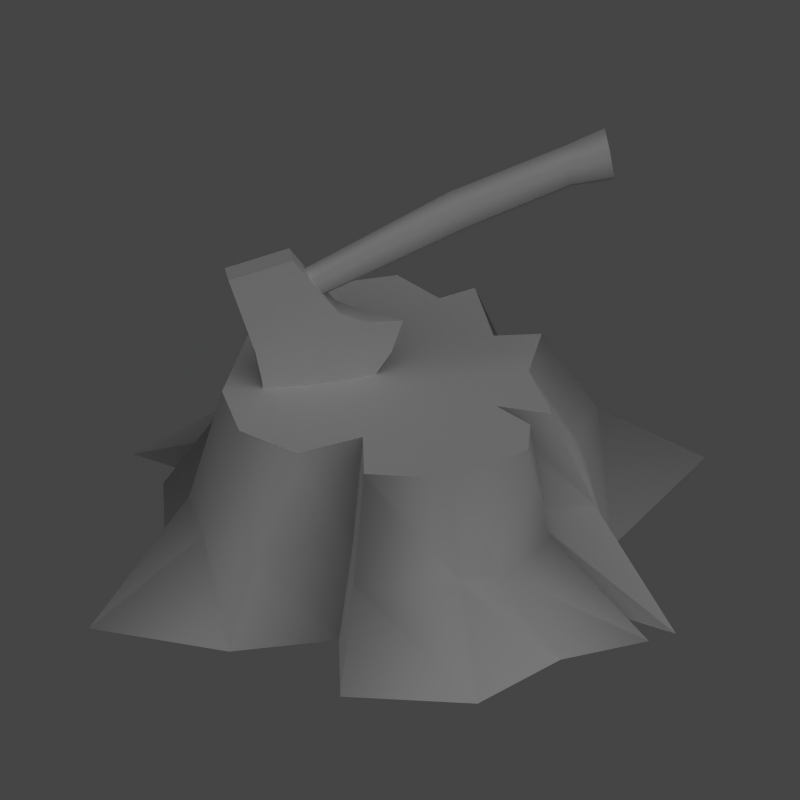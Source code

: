 # Source: tree_stump.blend  (saved by Blender 2.49.2; exported with 4.5.12 LTS)
import bpy
from mathutils import Matrix  # noqa: F401  (used for matrix-valued properties, if any)

bpy.ops.wm.read_factory_settings(use_empty=True)
scene = bpy.context.scene
scene.name = 'Scene'

# ---- collections
col_collection_1 = bpy.data.collections.new('Collection 1'); scene.collection.children.link(col_collection_1)

# ---- materials (node trees are filled in below, after node groups)
mat_stump = bpy.data.materials.new('Stump')
mat_stump.alpha_threshold = 0.0
mat_stump.preview_render_type = 'FLAT'
mat_stump.roughness = 0.5
mat_stump.specular_intensity = 0.25
mat_stump.line_color = (0.0, 0.0, 0.0, 1.0)
mat_dull = bpy.data.materials.new('Dull')
mat_dull.alpha_threshold = 0.0
mat_dull.roughness = 0.5
mat_dull.specular_intensity = 0.1
mat_dull.line_color = (0.0, 0.0, 0.0, 1.0)
mat_shiny = bpy.data.materials.new('Shiny')
mat_shiny.alpha_threshold = 0.0
mat_shiny.specular_color = (0.6346, 0.4994, 0.4609)
mat_shiny.roughness = 0.5
mat_shiny.specular_intensity = 0.8
mat_shiny.line_color = (0.0, 0.0, 0.0, 1.0)

# ---- material node trees

# ---- world
world_world = bpy.data.worlds.new('World'); scene.world = world_world
world_world.color = (0.2688, 0.2688, 0.2688)
world_world.use_sun_shadow = False
world_world.sun_shadow_jitter_overblur = 0.0
world_world.cycles.sampling_method = 'MANUAL'
world_world.cycles.sample_map_resolution = 256
world_world.light_settings.ao_factor = 0.5

# ---- cameras
cam_camera_001 = bpy.data.cameras.new('Camera.001')
cam_camera_001.type = 'ORTHO'
cam_camera_001.passepartout_alpha = 0.2
cam_camera_001.clip_end = 100.0
cam_camera_001.lens = 35.0
cam_camera_001.ortho_scale = 2.0
cam_camera_001.show_passepartout = False
cam_camera_001.show_safe_areas = True
cam_camera_001.dof.focus_distance = 0.0
cam_camera_001.dof.aperture_fstop = 128.0

# ---- lights
light_lamp_001 = bpy.data.lights.new('Lamp.001', 'SUN')
light_lamp_001.transmission_factor = 0.0
light_lamp_001.angle = 1.571
light_lamp_001.energy = 1.0
light_lamp_001.shadow_buffer_clip_start = 0.5
light_lamp_001.shadow_soft_size = 1.0
light_lamp_001.shadow_cascade_max_distance = 1000.0
light_lamp_001.cycles.use_multiple_importance_sampling = False

# ---- meshes
me_plane = bpy.data.meshes.new('Plane')
me_plane.from_pydata([(-0.1281, 0.4018, 0.5224), (-0.4087, 0.1142, 0.5224), (-0.3, 0.3, 0.5224), (0.001521, 0.3347, 0.5224), (0.07325, 0.4064, 0.5224), (0.2904, 0.2609, 0.5224), (0.3066, 0.09134, 0.5224), (0.4164, -0.07406, 0.5224), (0.2745, -0.08409, 0.5224), (0.3787, -0.1373, 0.5224), (0.4041, -0.2461, 0.5224), (0.263, -0.4265, 0.5224), (0.04317, -0.4751, 0.5224), (-0.005421, -0.3178, 0.5224), (-0.1415, -0.4376, 0.5224), (-0.3085, -0.3849, 0.5224), (-0.3988, -0.2299, 0.5224), (-0.408, 0.03391, 0.5224), (-0.2507, 0.05011, 0.5224), (-0.1469, 0.4977, 0.228), (-0.3765, 0.3079, 0.2193), (-0.4543, 0.1656, 0.2408), (-0.001519, 0.4132, 0.2408), (0.1441, 0.5168, 0.2276), (0.4036, 0.3853, 0.2408), (0.4184, 0.1704, 0.2796), (0.5273, -0.05488, 0.2547), (0.3281, -0.09244, 0.2408), (0.4516, -0.1902, 0.2294), (0.3837, -0.3855, 0.231), (0.2916, -0.4528, 0.2321), (0.04877, -0.5646, 0.2408), (-0.0099, -0.3746, 0.2408), (-0.2164, -0.5312, 0.2408), (-0.3759, -0.4556, 0.2408), (-0.4582, -0.303, 0.2408), (-0.496, 0.05003, 0.2408), (-0.2821, 0.09088, 0.2408), (-0.5156, 0.3999, 0.000539), (-0.06086, 0.6142, 0.000539), (-0.7432, 0.1768, 0.000539), (-0.006254, 0.5355, 0.000539), (0.1035, 0.6452, 0.000539), (0.6247, 0.5981, 0.000539), (0.5153, 0.1408, 0.000539), (0.779, -0.1797, 0.000539), (0.4116, -0.1054, 0.000539), (0.7231, -0.231, 0.000539), (0.5362, -0.3779, 0.000539), (0.3939, -0.6295, 0.000539), (0.05748, -0.7039, 0.000539), (-0.01688, -0.4631, 0.000539), (-0.2637, -0.5959, 0.000539), (-0.6271, -0.603, 0.000539), (-0.4929, -0.3798, 0.000539), (-0.633, 0.07514, 0.000539), (-0.3922, 0.09993, 0.000539), (0.1782, 0.216, 0.5224), (0.1971, 0.3803, 0.1875), (0.3604, 0.5039, 0.000539)], [], [(2, 0, 19, 20), (2, 20, 21, 1), (0, 3, 22, 19), (3, 4, 23, 22), (5, 6, 25, 24), (7, 26, 25, 6), (8, 27, 26, 7), (8, 9, 28, 27), (10, 29, 28, 9), (11, 30, 29, 10), (12, 31, 30, 11), (13, 32, 31, 12), (14, 33, 32, 13), (15, 34, 33, 14), (16, 35, 34, 15), (17, 36, 35, 16), (18, 37, 36, 17), (18, 1, 21, 37), (20, 19, 39, 38), (20, 38, 40, 21), (19, 22, 41, 39), (22, 23, 42, 41), (24, 25, 44, 43), (26, 45, 44, 25), (27, 46, 45, 26), (27, 28, 47, 46), (29, 48, 47, 28), (30, 49, 48, 29), (31, 50, 49, 30), (32, 51, 50, 31), (33, 52, 51, 32), (34, 53, 52, 33), (35, 54, 53, 34), (36, 55, 54, 35), (37, 56, 55, 36), (37, 21, 40, 56), (4, 57, 58, 23), (57, 5, 24, 58), (23, 58, 59, 42), (58, 24, 43, 59), (16, 15, 14, 13), (10, 13, 12, 11), (3, 57, 4), (5, 57, 6), (6, 8, 7), (8, 13, 10, 9), (13, 18, 17, 16), (0, 2, 1, 18), (6, 57, 8), (0, 18, 3), (3, 18, 57), (8, 18, 13), (8, 57, 18)])
me_plane.polygons.foreach_set('use_smooth', [1, 1, 1, 1, 1, 1, 1, 1, 1, 1, 1, 1, 1, 1, 1, 1, 1, 1, 1, 1, 1, 1, 1, 1, 1, 1, 1, 1, 1, 1, 1, 1, 1, 1, 1, 1, 1, 1, 1, 1, 0, 0, 1, 1, 1, 1, 1, 1, 1, 1, 1, 1, 1])
_k = set([(0, 2), (0, 3), (1, 2), (1, 18), (3, 4), (4, 57), (5, 6), (5, 57), (6, 7), (7, 8), (8, 9), (9, 10), (10, 11), (11, 12), (12, 13), (13, 14), (14, 15), (15, 16), (16, 17), (17, 18)])
me_plane.attributes.new('sharp_edge', 'BOOLEAN', 'EDGE').data.foreach_set('value', [ (min(e.vertices), max(e.vertices)) in _k for e in me_plane.edges])
_uv = me_plane.uv_layers.new(name='UVTex')
_uv.uv.foreach_set('vector', [0.6993, 0.4083, 0.6204, 0.3774, 0.6209, 0.2222, 0.7518, 0.26, 0.6993, 0.4083, 0.7518, 0.26, 0.8535, 0.3274, 0.7705, 0.4689, 0.6204, 0.3774, 0.5585, 0.3814, 0.5686, 0.2328, 0.6209, 0.2222, 0.5585, 0.3814, 0.5167, 0.3672, 0.5183, 0.2121, 0.5686, 0.2328, 0.3816, 0.3821, 0.3281, 0.4312, 0.2816, 0.302, 0.3494, 0.2141, 0.2578, 0.4731, 0.1519, 0.3825, 0.2816, 0.302, 0.3281, 0.4312, 0.2428, 0.5394, 0.1405, 0.4785, 0.1519, 0.3825, 0.2578, 0.4731, 0.8163, 0.5414, 0.7885, 0.4914, 0.8739, 0.3665, 0.9029, 0.4377, 0.7573, 0.4529, 0.8063, 0.3078, 0.8739, 0.3665, 0.7885, 0.4914, 0.6782, 0.3918, 0.7262, 0.2476, 0.8063, 0.3078, 0.7573, 0.4529, 0.588, 0.3665, 0.6072, 0.2123, 0.7262, 0.2476, 0.6782, 0.3918, 0.5189, 0.3789, 0.5246, 0.2351, 0.6072, 0.2123, 0.588, 0.3665, 0.4437, 0.36, 0.4192, 0.2023, 0.5246, 0.2351, 0.5189, 0.3789, 0.3697, 0.3651, 0.3371, 0.2048, 0.4192, 0.2023, 0.4437, 0.36, 0.2994, 0.3991, 0.2629, 0.2477, 0.3371, 0.2048, 0.3697, 0.3651, 0.2075, 0.4729, 0.1252, 0.3496, 0.2629, 0.2477, 0.2994, 0.3991, 0.171, 0.5414, 0.07604, 0.4496, 0.1252, 0.3496, 0.2075, 0.4729, 0.8188, 0.5394, 0.7705, 0.4689, 0.8535, 0.3274, 0.9021, 0.4236, 0.7518, 0.26, 0.6209, 0.2222, 0.6126, 0.07771, 0.8205, 0.1304, 0.7518, 0.26, 0.8205, 0.1304, 0.9488, 0.1404, 0.8535, 0.3274, 0.6209, 0.2222, 0.5686, 0.2328, 0.576, 0.09503, 0.6126, 0.07771, 0.5686, 0.2328, 0.5183, 0.2121, 0.5189, 0.06431, 0.576, 0.09503, 0.3494, 0.2141, 0.2816, 0.302, 0.1957, 0.198, 0.3081, 0.01718, 0.1519, 0.3825, 0.03872, 0.2508, 0.1957, 0.198, 0.2816, 0.302, 0.1405, 0.4785, 0.04756, 0.4314, 0.03872, 0.2508, 0.1519, 0.3825, 0.9029, 0.4377, 0.8739, 0.3665, 0.9618, 0.1937, 0.9881, 0.3572, 0.8063, 0.3078, 0.869, 0.1793, 0.9618, 0.1937, 0.8739, 0.3665, 0.7262, 0.2476, 0.7668, 0.1049, 0.869, 0.1793, 0.8063, 0.3078, 0.6072, 0.2123, 0.627, 0.06975, 0.7668, 0.1049, 0.7262, 0.2476, 0.5246, 0.2351, 0.5296, 0.1085, 0.627, 0.06975, 0.6072, 0.2123, 0.4192, 0.2023, 0.4184, 0.07292, 0.5296, 0.1085, 0.5246, 0.2351, 0.3371, 0.2048, 0.2825, 0.009545, 0.4184, 0.07292, 0.4192, 0.2023, 0.2629, 0.2477, 0.231, 0.1188, 0.2825, 0.009545, 0.3371, 0.2048, 0.1252, 0.3496, 0.05191, 0.2329, 0.231, 0.1188, 0.2629, 0.2477, 0.07604, 0.4496, 0.009158, 0.3427, 0.05191, 0.2329, 0.1252, 0.3496, 0.9021, 0.4236, 0.8535, 0.3274, 0.9488, 0.1404, 0.9788, 0.321, 0.5167, 0.3672, 0.4304, 0.3979, 0.421, 0.2454, 0.5183, 0.2121, 0.4304, 0.3979, 0.3816, 0.3821, 0.3494, 0.2141, 0.421, 0.2454, 0.5183, 0.2121, 0.421, 0.2454, 0.4018, 0.08447, 0.5189, 0.06431, 0.421, 0.2454, 0.3494, 0.2141, 0.3081, 0.01718, 0.4018, 0.08447, 0.3579, 0.4673, 0.4633, 0.4141, 0.5744, 0.445, 0.6065, 0.5599, 0.8067, 0.7464, 0.6065, 0.5599, 0.6898, 0.4905, 0.7936, 0.5962, 0.3763, 0.9224, 0.5163, 0.9203, 0.3901, 0.9877, 0.5622, 0.9853, 0.5163, 0.9203, 0.6319, 0.8976, 0.6319, 0.8976, 0.6772, 0.7893, 0.7518, 0.8457, 0.6772, 0.7893, 0.6065, 0.5599, 0.8067, 0.7464, 0.7537, 0.7972, 0.6065, 0.5599, 0.3392, 0.6749, 0.2582, 0.6095, 0.3579, 0.4673, 0.2807, 0.913, 0.2224, 0.7951, 0.229, 0.6535, 0.3392, 0.6749, 0.6319, 0.8976, 0.5163, 0.9203, 0.6772, 0.7893, 0.2807, 0.913, 0.3392, 0.6749, 0.3763, 0.9224, 0.3763, 0.9224, 0.3392, 0.6749, 0.5163, 0.9203, 0.6772, 0.7893, 0.3392, 0.6749, 0.6065, 0.5599, 0.6772, 0.7893, 0.5163, 0.9203, 0.3392, 0.6749])
me_plane.materials.append(mat_stump)
me_plane.use_remesh_preserve_volume = False
me_plane.use_remesh_preserve_attributes = False
me_plane.use_mirror_vertex_groups = False
me_plane.update()
me_cylinder_002 = bpy.data.meshes.new('Cylinder.002')
me_cylinder_002.from_pydata([(0.3951, 2.36, -0.1035), (0.3048, 1.845, -0.1035), (-0.2824, 1.728, -0.1035), (-0.2824, 2.447, -0.1035), (0.3951, 2.36, 0.1035), (0.3048, 1.845, 0.1035), (-0.2824, 1.728, 0.1035), (-0.2824, 2.447, 0.1035), (0.1022, 0.5328, -0.1247), (0.1921, 0.5292, 4.301e-08), (0.1022, 0.5328, 0.1247), (-0.07766, 0.54, 0.1247), (-0.1676, 0.5436, -3.895e-08), (-0.07766, 0.54, -0.1247), (0.07021, 1.798, -0.09339), (0.1404, 1.812, 4.275e-08), (0.07021, 1.798, 0.09339), (-0.07021, 1.77, 0.09339), (-0.1404, 1.756, 1.461e-07), (-0.07021, 1.77, -0.09339), (-0.1466, -0.3608, -0.1247), (-0.2328, -0.3349, -7.466e-08), (-0.1466, -0.3608, 0.1247), (0.02575, -0.4125, 0.1247), (0.112, -0.4384, 7.296e-09), (0.02575, -0.4125, -0.1247), (-0.557, 2.514, 0.1035), (-0.4621, 1.585, 0.1035), (-0.557, 2.514, -0.1035), (-0.4621, 1.585, -0.1035), (-0.6404, 2.349, 0.1035), (-0.6742, 2.189, 0.1035), (-0.6809, 2.032, 0.1035), (-0.6426, 1.879, 0.1035), (-0.5772, 1.73, 0.1035), (-0.6404, 2.349, -0.1035), (-0.6742, 2.189, -0.1035), (-0.6809, 2.032, -0.1035), (-0.6426, 1.879, -0.1035), (-0.5772, 1.73, -0.1035), (-0.9939, 2.708, -2.87e-08), (-0.6592, 1.325, -2.87e-08), (-1.086, 2.442, -2.87e-08), (-1.104, 2.194, -2.87e-08), (-1.082, 1.955, -2.87e-08), (-0.8627, 1.52, -2.87e-08), (-0.9923, 1.733, -2.87e-08), (-0.01315, -0.7477, -0.1598), (0.09733, -0.7809, -6.309e-09), (-0.01315, -0.7477, 0.1598), (-0.2341, -0.6814, 0.1598), (-0.3446, -0.6482, -1.113e-07), (-0.2341, -0.6814, -0.1598)], [], [(0, 1, 2, 3), (4, 7, 6, 5), (0, 4, 5, 1), (4, 0, 3, 7), (8, 14, 15, 9), (9, 15, 16, 10), (10, 16, 17, 11), (11, 17, 18, 12), (12, 18, 19, 13), (14, 8, 13, 19), (13, 8, 25, 20), (12, 13, 20, 21), (11, 12, 21, 22), (10, 11, 22, 23), (9, 10, 23, 24), (8, 9, 24, 25), (7, 3, 28, 26), (2, 6, 27, 29), (32, 6, 7), (26, 30, 7), (34, 27, 6), (30, 31, 7), (33, 34, 6), (31, 32, 7), (32, 33, 6), (37, 3, 2), (29, 39, 2), (35, 28, 3), (39, 38, 2), (36, 35, 3), (38, 37, 2), (37, 36, 3), (26, 28, 40), (29, 27, 41), (30, 26, 40, 42), (31, 30, 42, 43), (32, 31, 43, 44), (33, 32, 44, 46), (34, 33, 46, 45), (27, 34, 45, 41), (28, 35, 42, 40), (35, 36, 43, 42), (36, 37, 44, 43), (37, 38, 46, 44), (38, 39, 45, 46), (39, 29, 41, 45), (25, 24, 48, 47), (24, 23, 49, 48), (23, 22, 50, 49), (22, 21, 51, 50), (21, 20, 52, 51), (20, 25, 47, 52), (51, 48, 49, 50), (52, 47, 48, 51), (5, 6, 17, 16), (6, 18, 17), (5, 16, 15), (2, 19, 18), (1, 15, 14), (1, 14, 19, 2), (2, 18, 6), (1, 5, 15)])
me_cylinder_002.polygons.foreach_set('use_smooth', [True] * 62)
me_cylinder_002.polygons.foreach_set('material_index', [1, 1, 1, 1, 0, 0, 0, 0, 0, 0, 0, 0, 0, 0, 0, 0, 1, 1, 1, 1, 1, 1, 1, 1, 1, 1, 1, 1, 1, 1, 1, 1, 1, 1, 1, 1, 1, 1, 1, 1, 1, 1, 1, 1, 1, 1, 0, 0, 0, 0, 0, 0, 0, 0, 1, 1, 1, 1, 1, 1, 1, 1])
_k = set([(0, 1), (0, 3), (0, 4), (1, 2), (1, 5), (2, 29), (3, 28), (4, 5), (4, 7), (5, 6), (6, 27), (7, 26), (14, 15), (14, 19), (15, 16), (16, 17), (17, 18), (18, 19), (26, 40), (27, 41), (28, 40), (29, 41), (40, 42), (41, 45), (42, 43), (43, 44), (44, 46), (45, 46), (47, 48), (47, 52), (48, 49), (49, 50), (50, 51), (51, 52)])
me_cylinder_002.attributes.new('sharp_edge', 'BOOLEAN', 'EDGE').data.foreach_set('value', [ (min(e.vertices), max(e.vertices)) in _k for e in me_cylinder_002.edges])
_uv = me_cylinder_002.uv_layers.new(name='UVTex')
_uv.uv.foreach_set('vector', [0.4652, 0.5791, 0.4682, 0.7281, 0.2954, 0.8063, 0.2563, 0.5898, 0.5285, 0.5788, 0.7417, 0.586, 0.7, 0.8057, 0.5271, 0.7278, 0.4652, 0.5791, 0.5285, 0.5788, 0.5271, 0.7278, 0.4682, 0.7281, 0.5285, 0.5788, 0.5304, 0.5154, 0.7423, 0.5211, 0.7417, 0.586, 0.5536, 0.189, 0.956, 0.1865, 0.9621, 0.2506, 0.5541, 0.2505, 0.5541, 0.2505, 0.9621, 0.2506, 0.956, 0.3148, 0.5536, 0.3119, 0.5536, 0.3119, 0.956, 0.3148, 0.9464, 0.3772, 0.5539, 0.3806, 0.5539, 0.3806, 0.9464, 0.3772, 0.9409, 0.4376, 0.5542, 0.4418, 0.5543, 0.05915, 0.941, 0.06365, 0.9465, 0.1241, 0.554, 0.1203, 0.956, 0.1865, 0.5536, 0.189, 0.554, 0.1203, 0.9465, 0.1241, 0.554, 0.1203, 0.5536, 0.189, 0.2326, 0.187, 0.2469, 0.1143, 0.5543, 0.05915, 0.554, 0.1203, 0.2469, 0.1143, 0.2581, 0.05339, 0.5539, 0.3806, 0.5542, 0.4418, 0.2579, 0.4473, 0.2469, 0.3864, 0.5536, 0.3119, 0.5539, 0.3806, 0.2469, 0.3864, 0.2326, 0.3137, 0.5541, 0.2505, 0.5536, 0.3119, 0.2326, 0.3137, 0.2262, 0.2503, 0.5536, 0.189, 0.5541, 0.2505, 0.2262, 0.2503, 0.2326, 0.187, 0.7417, 0.586, 0.7423, 0.5211, 0.8299, 0.5206, 0.8303, 0.5842, 0.4783, 0.868, 0.5188, 0.8675, 0.5192, 0.9206, 0.4788, 0.9211, 0.8375, 0.737, 0.7, 0.8057, 0.7417, 0.586, 0.8303, 0.5842, 0.8448, 0.6392, 0.7417, 0.586, 0.7889, 0.8221, 0.7461, 0.8592, 0.7, 0.8057, 0.8448, 0.6392, 0.845, 0.6894, 0.7417, 0.586, 0.8171, 0.7808, 0.7889, 0.8221, 0.7, 0.8057, 0.845, 0.6894, 0.8375, 0.737, 0.7417, 0.586, 0.8375, 0.737, 0.8171, 0.7808, 0.7, 0.8057, 0.1593, 0.7362, 0.2563, 0.5898, 0.2954, 0.8063, 0.2487, 0.8591, 0.2065, 0.8215, 0.2954, 0.8063, 0.154, 0.6388, 0.1698, 0.5846, 0.2563, 0.5898, 0.2065, 0.8215, 0.179, 0.78, 0.2954, 0.8063, 0.1527, 0.6887, 0.154, 0.6388, 0.2563, 0.5898, 0.179, 0.78, 0.1593, 0.7362, 0.2954, 0.8063, 0.1593, 0.7362, 0.1527, 0.6887, 0.2563, 0.5898, 0.8303, 0.5842, 0.8299, 0.5206, 0.9772, 0.5525, 0.4788, 0.9211, 0.5192, 0.9206, 0.4996, 0.9961, 0.8448, 0.6392, 0.8303, 0.5842, 0.9772, 0.5525, 0.9882, 0.6386, 0.845, 0.6894, 0.8448, 0.6392, 0.9882, 0.6386, 0.9784, 0.7147, 0.8375, 0.737, 0.845, 0.6894, 0.9784, 0.7147, 0.9574, 0.7853, 0.8171, 0.7808, 0.8375, 0.737, 0.9574, 0.7853, 0.9176, 0.8473, 0.7889, 0.8221, 0.8171, 0.7808, 0.9176, 0.8473, 0.8665, 0.9043, 0.7461, 0.8592, 0.7889, 0.8221, 0.8665, 0.9043, 0.7946, 0.9523, 0.1698, 0.5846, 0.154, 0.6388, 0.01133, 0.6356, 0.02398, 0.5502, 0.154, 0.6388, 0.1527, 0.6887, 0.01958, 0.7115, 0.01133, 0.6356, 0.1527, 0.6887, 0.1593, 0.7362, 0.03925, 0.7822, 0.01958, 0.7115, 0.1593, 0.7362, 0.179, 0.78, 0.07788, 0.8447, 0.03925, 0.7822, 0.179, 0.78, 0.2065, 0.8215, 0.128, 0.9023, 0.07788, 0.8447, 0.2065, 0.8215, 0.2487, 0.8591, 0.199, 0.9512, 0.128, 0.9023, 0.2326, 0.187, 0.2262, 0.2503, 0.1097, 0.2503, 0.1182, 0.174, 0.2262, 0.2503, 0.2326, 0.3137, 0.1182, 0.3266, 0.1097, 0.2503, 0.2326, 0.3137, 0.2469, 0.3864, 0.1367, 0.413, 0.1182, 0.3266, 0.2469, 0.3864, 0.2579, 0.4473, 0.1543, 0.4854, 0.1367, 0.413, 0.2581, 0.05339, 0.2469, 0.1143, 0.1368, 0.08759, 0.1545, 0.01522, 0.2469, 0.1143, 0.2326, 0.187, 0.1182, 0.174, 0.1368, 0.08759, 0.09584, 0.4715, 0.0587, 0.2987, 0.1182, 0.3266, 0.1367, 0.413, 0.03638, 0.4437, 0.01781, 0.3573, 0.0587, 0.2987, 0.09584, 0.4715, 0.5271, 0.7278, 0.5188, 0.8675, 0.5132, 0.8259, 0.5157, 0.7934, 0.5188, 0.8675, 0.4984, 0.8399, 0.5132, 0.8259, 0.5271, 0.7278, 0.5157, 0.7934, 0.4979, 0.7753, 0.4783, 0.868, 0.4834, 0.8263, 0.4984, 0.8399, 0.4682, 0.7281, 0.4979, 0.7753, 0.4803, 0.7932, 0.4682, 0.7281, 0.4803, 0.7932, 0.4834, 0.8263, 0.4783, 0.868, 0.4783, 0.868, 0.4984, 0.8399, 0.5188, 0.8675, 0.4682, 0.7281, 0.5271, 0.7278, 0.4979, 0.7753])
me_cylinder_002.materials.append(mat_dull)
me_cylinder_002.materials.append(mat_shiny)
me_cylinder_002.use_remesh_preserve_volume = False
me_cylinder_002.use_remesh_preserve_attributes = False
me_cylinder_002.use_mirror_vertex_groups = False
me_cylinder_002.update()

# ---- objects
ob_plane = bpy.data.objects.new('Plane', me_plane)
ob_hatchet = bpy.data.objects.new('Hatchet', me_cylinder_002)
ob_camera = bpy.data.objects.new('Camera', cam_camera_001)
ob_lamp = bpy.data.objects.new('Lamp', light_lamp_001)

# ---- transforms, parenting, visibility, modifiers, constraints
ob_plane.location = (0.0, 0.0, 0.0)
ob_plane.lock_rotations_4d = False
ob_plane.empty_display_type = 'ARROWS'
ob_plane.lineart.crease_threshold = 0.0
_m = ob_plane.modifiers.new('EdgeSplit', 'EDGE_SPLIT')
_m.use_edge_angle = False
ob_hatchet.parent = ob_plane
ob_hatchet.location = (0.2557, 0.1584, 1.041)
ob_hatchet.rotation_euler = (1.801, -2.024, 0.2164)
ob_hatchet.scale = (0.3217, 0.3217, 0.3217)
ob_hatchet.lock_rotations_4d = False
ob_hatchet.empty_display_type = 'ARROWS'
ob_hatchet.lineart.crease_threshold = 0.0
_m = ob_hatchet.modifiers.new('EdgeSplit', 'EDGE_SPLIT')
_m.use_edge_angle = False
ob_camera.location = (1.781, -6.285, 4.85)
ob_camera.rotation_euler = (0.9759, -0.01542, 0.2867)
ob_camera.lock_rotations_4d = False
ob_camera.empty_display_type = 'ARROWS'
ob_camera.lineart.crease_threshold = 0.0
ob_lamp.location = (4.544, -4.767, 7.818)
ob_lamp.rotation_euler = (0.6429, 0.3267, 0.2667)
ob_lamp.lock_rotations_4d = False
ob_lamp.empty_display_type = 'ARROWS'
ob_lamp.lineart.crease_threshold = 0.0

# ---- collection membership
col_collection_1.objects.link(ob_plane)
col_collection_1.objects.link(ob_hatchet)
col_collection_1.objects.link(ob_camera)
col_collection_1.objects.link(ob_lamp)

# ---- scene / render settings (as saved in the file)
scene.camera = ob_camera
scene.frame_start = 1; scene.frame_end = 250; scene.frame_set(1)
scene.render.engine = 'BLENDER_EEVEE_NEXT'
scene.render.image_settings.color_mode = 'RGB'
scene.render.image_settings.compression = 90
scene.render.resolution_x = 800
scene.render.resolution_y = 800
scene.render.resolution_percentage = 50
scene.render.pixel_aspect_x = 100.0
scene.render.pixel_aspect_y = 100.0
scene.render.fps = 25
scene.render.dither_intensity = 0.0
scene.render.use_compositing = False
scene.render.use_sequencer = False
scene.render.bake_margin = 8
scene.render.bake_bias = 0.0
scene.render.use_stamp_time = False
scene.render.use_stamp_date = False
scene.render.use_stamp_frame = False
scene.render.use_stamp_camera = False
scene.render.use_stamp_scene = False
scene.render.use_stamp_filename = False
scene.render.use_stamp_render_time = False
scene.render.stamp_font_size = 0
scene.cycles.use_denoising = False
scene.cycles.samples = 10
scene.cycles.sampling_pattern = 'TABULATED_SOBOL'
scene.cycles.light_sampling_threshold = 0.0
scene.cycles.use_adaptive_sampling = False
scene.cycles.use_light_tree = False
scene.cycles.blur_glossy = 0.0
scene.cycles.volume_bounces = 1
scene.cycles.pixel_filter_type = 'GAUSSIAN'
scene.cycles.sample_clamp_indirect = 0.0
scene.view_settings.view_transform = 'Raw'
bpy.context.view_layer.update()
